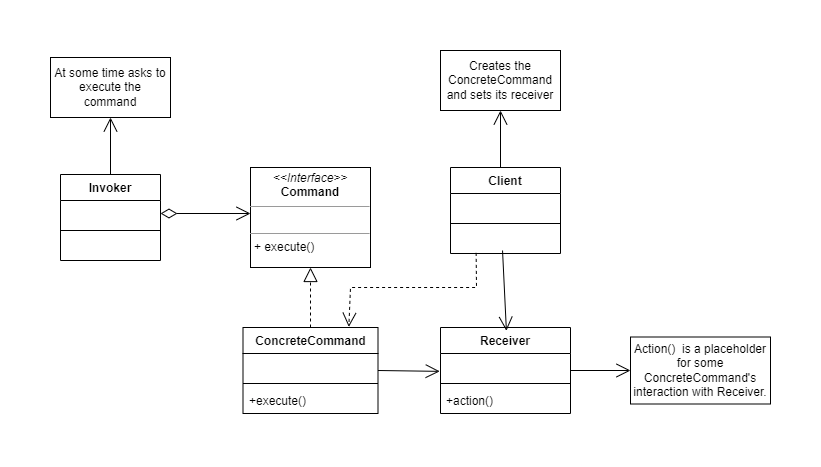

The diagram above was exported from draw.io. Its source (the exported page's mxGraphModel, read from the mxfile embedded in the PNG):
<mxGraphModel dx="1120" dy="448" grid="1" gridSize="10" guides="1" tooltips="1" connect="1" arrows="1" fold="1" page="1" pageScale="1" pageWidth="827" pageHeight="1169" math="0" shadow="0">
  <root>
    <mxCell id="WIyWlLk6GJQsqaUBKTNV-0" />
    <mxCell id="WIyWlLk6GJQsqaUBKTNV-1" parent="WIyWlLk6GJQsqaUBKTNV-0" />
    <mxCell id="Nbi081neml_xlJjR5tzk-6" value="Invoker" style="swimlane;fontStyle=1;align=center;verticalAlign=top;childLayout=stackLayout;horizontal=1;startSize=26;horizontalStack=0;resizeParent=1;resizeParentMax=0;resizeLast=0;collapsible=1;marginBottom=0;whiteSpace=wrap;html=1;" vertex="1" parent="WIyWlLk6GJQsqaUBKTNV-1">
      <mxGeometry x="140" y="147" width="100" height="86" as="geometry" />
    </mxCell>
    <mxCell id="Nbi081neml_xlJjR5tzk-7" value="&amp;nbsp;&amp;nbsp;" style="text;strokeColor=none;fillColor=none;align=left;verticalAlign=top;spacingLeft=4;spacingRight=4;overflow=hidden;rotatable=0;points=[[0,0.5],[1,0.5]];portConstraint=eastwest;whiteSpace=wrap;html=1;" vertex="1" parent="Nbi081neml_xlJjR5tzk-6">
      <mxGeometry y="26" width="100" height="26" as="geometry" />
    </mxCell>
    <mxCell id="Nbi081neml_xlJjR5tzk-8" value="" style="line;strokeWidth=1;fillColor=none;align=left;verticalAlign=middle;spacingTop=-1;spacingLeft=3;spacingRight=3;rotatable=0;labelPosition=right;points=[];portConstraint=eastwest;strokeColor=inherit;" vertex="1" parent="Nbi081neml_xlJjR5tzk-6">
      <mxGeometry y="52" width="100" height="8" as="geometry" />
    </mxCell>
    <mxCell id="Nbi081neml_xlJjR5tzk-9" value="&amp;nbsp;" style="text;strokeColor=none;fillColor=none;align=left;verticalAlign=top;spacingLeft=4;spacingRight=4;overflow=hidden;rotatable=0;points=[[0,0.5],[1,0.5]];portConstraint=eastwest;whiteSpace=wrap;html=1;" vertex="1" parent="Nbi081neml_xlJjR5tzk-6">
      <mxGeometry y="60" width="100" height="26" as="geometry" />
    </mxCell>
    <mxCell id="Nbi081neml_xlJjR5tzk-10" value="Client" style="swimlane;fontStyle=1;align=center;verticalAlign=top;childLayout=stackLayout;horizontal=1;startSize=26;horizontalStack=0;resizeParent=1;resizeParentMax=0;resizeLast=0;collapsible=1;marginBottom=0;whiteSpace=wrap;html=1;" vertex="1" parent="WIyWlLk6GJQsqaUBKTNV-1">
      <mxGeometry x="530" y="140" width="110" height="86" as="geometry" />
    </mxCell>
    <mxCell id="Nbi081neml_xlJjR5tzk-11" value="&amp;nbsp;" style="text;strokeColor=none;fillColor=none;align=left;verticalAlign=top;spacingLeft=4;spacingRight=4;overflow=hidden;rotatable=0;points=[[0,0.5],[1,0.5]];portConstraint=eastwest;whiteSpace=wrap;html=1;" vertex="1" parent="Nbi081neml_xlJjR5tzk-10">
      <mxGeometry y="26" width="110" height="26" as="geometry" />
    </mxCell>
    <mxCell id="Nbi081neml_xlJjR5tzk-12" value="" style="line;strokeWidth=1;fillColor=none;align=left;verticalAlign=middle;spacingTop=-1;spacingLeft=3;spacingRight=3;rotatable=0;labelPosition=right;points=[];portConstraint=eastwest;strokeColor=inherit;" vertex="1" parent="Nbi081neml_xlJjR5tzk-10">
      <mxGeometry y="52" width="110" height="8" as="geometry" />
    </mxCell>
    <mxCell id="Nbi081neml_xlJjR5tzk-13" value="&amp;nbsp;&amp;nbsp;" style="text;strokeColor=none;fillColor=none;align=left;verticalAlign=top;spacingLeft=4;spacingRight=4;overflow=hidden;rotatable=0;points=[[0,0.5],[1,0.5]];portConstraint=eastwest;whiteSpace=wrap;html=1;" vertex="1" parent="Nbi081neml_xlJjR5tzk-10">
      <mxGeometry y="60" width="110" height="26" as="geometry" />
    </mxCell>
    <mxCell id="Nbi081neml_xlJjR5tzk-14" value="Receiver" style="swimlane;fontStyle=1;align=center;verticalAlign=top;childLayout=stackLayout;horizontal=1;startSize=26;horizontalStack=0;resizeParent=1;resizeParentMax=0;resizeLast=0;collapsible=1;marginBottom=0;whiteSpace=wrap;html=1;" vertex="1" parent="WIyWlLk6GJQsqaUBKTNV-1">
      <mxGeometry x="520" y="300" width="130" height="86" as="geometry" />
    </mxCell>
    <mxCell id="Nbi081neml_xlJjR5tzk-15" value="&amp;nbsp;" style="text;strokeColor=none;fillColor=none;align=left;verticalAlign=top;spacingLeft=4;spacingRight=4;overflow=hidden;rotatable=0;points=[[0,0.5],[1,0.5]];portConstraint=eastwest;whiteSpace=wrap;html=1;" vertex="1" parent="Nbi081neml_xlJjR5tzk-14">
      <mxGeometry y="26" width="130" height="26" as="geometry" />
    </mxCell>
    <mxCell id="Nbi081neml_xlJjR5tzk-16" value="" style="line;strokeWidth=1;fillColor=none;align=left;verticalAlign=middle;spacingTop=-1;spacingLeft=3;spacingRight=3;rotatable=0;labelPosition=right;points=[];portConstraint=eastwest;strokeColor=inherit;" vertex="1" parent="Nbi081neml_xlJjR5tzk-14">
      <mxGeometry y="52" width="130" height="8" as="geometry" />
    </mxCell>
    <mxCell id="Nbi081neml_xlJjR5tzk-17" value="+action()" style="text;strokeColor=none;fillColor=none;align=left;verticalAlign=top;spacingLeft=4;spacingRight=4;overflow=hidden;rotatable=0;points=[[0,0.5],[1,0.5]];portConstraint=eastwest;whiteSpace=wrap;html=1;" vertex="1" parent="Nbi081neml_xlJjR5tzk-14">
      <mxGeometry y="60" width="130" height="26" as="geometry" />
    </mxCell>
    <mxCell id="Nbi081neml_xlJjR5tzk-18" value="ConcreteCommand" style="swimlane;fontStyle=1;align=center;verticalAlign=top;childLayout=stackLayout;horizontal=1;startSize=26;horizontalStack=0;resizeParent=1;resizeParentMax=0;resizeLast=0;collapsible=1;marginBottom=0;whiteSpace=wrap;html=1;" vertex="1" parent="WIyWlLk6GJQsqaUBKTNV-1">
      <mxGeometry x="322.5" y="300" width="135" height="86" as="geometry" />
    </mxCell>
    <mxCell id="Nbi081neml_xlJjR5tzk-19" value="&amp;nbsp;" style="text;strokeColor=none;fillColor=none;align=left;verticalAlign=top;spacingLeft=4;spacingRight=4;overflow=hidden;rotatable=0;points=[[0,0.5],[1,0.5]];portConstraint=eastwest;whiteSpace=wrap;html=1;" vertex="1" parent="Nbi081neml_xlJjR5tzk-18">
      <mxGeometry y="26" width="135" height="26" as="geometry" />
    </mxCell>
    <mxCell id="Nbi081neml_xlJjR5tzk-20" value="" style="line;strokeWidth=1;fillColor=none;align=left;verticalAlign=middle;spacingTop=-1;spacingLeft=3;spacingRight=3;rotatable=0;labelPosition=right;points=[];portConstraint=eastwest;strokeColor=inherit;" vertex="1" parent="Nbi081neml_xlJjR5tzk-18">
      <mxGeometry y="52" width="135" height="8" as="geometry" />
    </mxCell>
    <mxCell id="Nbi081neml_xlJjR5tzk-21" value="+execute()" style="text;strokeColor=none;fillColor=none;align=left;verticalAlign=top;spacingLeft=4;spacingRight=4;overflow=hidden;rotatable=0;points=[[0,0.5],[1,0.5]];portConstraint=eastwest;whiteSpace=wrap;html=1;" vertex="1" parent="Nbi081neml_xlJjR5tzk-18">
      <mxGeometry y="60" width="135" height="26" as="geometry" />
    </mxCell>
    <mxCell id="Nbi081neml_xlJjR5tzk-22" value="&lt;p style=&quot;margin:0px;margin-top:4px;text-align:center;&quot;&gt;&lt;i&gt;&amp;lt;&amp;lt;Interface&amp;gt;&amp;gt;&lt;/i&gt;&lt;br&gt;&lt;b&gt;Command&lt;/b&gt;&lt;/p&gt;&lt;hr size=&quot;1&quot;&gt;&lt;p style=&quot;margin:0px;margin-left:4px;&quot;&gt;&amp;nbsp;&lt;br&gt;&lt;/p&gt;&lt;hr size=&quot;1&quot;&gt;&lt;p style=&quot;margin:0px;margin-left:4px;&quot;&gt;+ execute()&lt;/p&gt;" style="verticalAlign=top;align=left;overflow=fill;fontSize=12;fontFamily=Helvetica;html=1;whiteSpace=wrap;" vertex="1" parent="WIyWlLk6GJQsqaUBKTNV-1">
      <mxGeometry x="330" y="140" width="120" height="100" as="geometry" />
    </mxCell>
    <mxCell id="Nbi081neml_xlJjR5tzk-23" value="" style="endArrow=open;html=1;endSize=12;startArrow=diamondThin;startSize=14;startFill=0;edgeStyle=orthogonalEdgeStyle;rounded=0;exitX=1;exitY=0.5;exitDx=0;exitDy=0;" edge="1" parent="WIyWlLk6GJQsqaUBKTNV-1" source="Nbi081neml_xlJjR5tzk-7">
      <mxGeometry relative="1" as="geometry">
        <mxPoint x="290" y="230" as="sourcePoint" />
        <mxPoint x="330" y="186" as="targetPoint" />
      </mxGeometry>
    </mxCell>
    <mxCell id="Nbi081neml_xlJjR5tzk-26" value="" style="endArrow=block;dashed=1;endFill=0;endSize=12;html=1;rounded=0;exitX=0.5;exitY=0;exitDx=0;exitDy=0;entryX=0.5;entryY=1;entryDx=0;entryDy=0;" edge="1" parent="WIyWlLk6GJQsqaUBKTNV-1" source="Nbi081neml_xlJjR5tzk-18" target="Nbi081neml_xlJjR5tzk-22">
      <mxGeometry width="160" relative="1" as="geometry">
        <mxPoint x="280" y="330" as="sourcePoint" />
        <mxPoint x="440" y="330" as="targetPoint" />
      </mxGeometry>
    </mxCell>
    <mxCell id="Nbi081neml_xlJjR5tzk-27" value="" style="endArrow=open;endFill=1;endSize=12;html=1;rounded=0;exitX=1;exitY=0.5;exitDx=0;exitDy=0;entryX=-0.006;entryY=0.687;entryDx=0;entryDy=0;entryPerimeter=0;" edge="1" parent="WIyWlLk6GJQsqaUBKTNV-1" source="Nbi081neml_xlJjR5tzk-18" target="Nbi081neml_xlJjR5tzk-15">
      <mxGeometry width="160" relative="1" as="geometry">
        <mxPoint x="390" y="330" as="sourcePoint" />
        <mxPoint x="550" y="330" as="targetPoint" />
      </mxGeometry>
    </mxCell>
    <mxCell id="Nbi081neml_xlJjR5tzk-28" value="" style="endArrow=open;endFill=1;endSize=12;html=1;rounded=0;entryX=0.507;entryY=0.039;entryDx=0;entryDy=0;entryPerimeter=0;exitX=0.473;exitY=0.885;exitDx=0;exitDy=0;exitPerimeter=0;" edge="1" parent="WIyWlLk6GJQsqaUBKTNV-1" source="Nbi081neml_xlJjR5tzk-13" target="Nbi081neml_xlJjR5tzk-14">
      <mxGeometry width="160" relative="1" as="geometry">
        <mxPoint x="590" y="230" as="sourcePoint" />
        <mxPoint x="600" y="330" as="targetPoint" />
      </mxGeometry>
    </mxCell>
    <mxCell id="Nbi081neml_xlJjR5tzk-29" value="" style="endArrow=open;endSize=12;dashed=1;html=1;rounded=0;exitX=0.233;exitY=0.977;exitDx=0;exitDy=0;exitPerimeter=0;entryX=0.784;entryY=-0.007;entryDx=0;entryDy=0;entryPerimeter=0;" edge="1" parent="WIyWlLk6GJQsqaUBKTNV-1" source="Nbi081neml_xlJjR5tzk-13" target="Nbi081neml_xlJjR5tzk-18">
      <mxGeometry width="160" relative="1" as="geometry">
        <mxPoint x="510" y="290" as="sourcePoint" />
        <mxPoint x="670" y="290" as="targetPoint" />
        <Array as="points">
          <mxPoint x="556" y="260" />
          <mxPoint x="430" y="260" />
        </Array>
      </mxGeometry>
    </mxCell>
    <mxCell id="Nbi081neml_xlJjR5tzk-32" value="At some time asks to execute the command" style="whiteSpace=wrap;html=1;" vertex="1" parent="WIyWlLk6GJQsqaUBKTNV-1">
      <mxGeometry x="130" y="30" width="120" height="60" as="geometry" />
    </mxCell>
    <mxCell id="Nbi081neml_xlJjR5tzk-33" value="" style="endArrow=open;endFill=1;endSize=12;html=1;rounded=0;exitX=0.5;exitY=0;exitDx=0;exitDy=0;entryX=0.5;entryY=1;entryDx=0;entryDy=0;" edge="1" parent="WIyWlLk6GJQsqaUBKTNV-1" source="Nbi081neml_xlJjR5tzk-6" target="Nbi081neml_xlJjR5tzk-32">
      <mxGeometry width="160" relative="1" as="geometry">
        <mxPoint x="200" y="250" as="sourcePoint" />
        <mxPoint x="360" y="250" as="targetPoint" />
      </mxGeometry>
    </mxCell>
    <mxCell id="Nbi081neml_xlJjR5tzk-34" value="Creates the ConcreteCommand and sets its receiver" style="whiteSpace=wrap;html=1;" vertex="1" parent="WIyWlLk6GJQsqaUBKTNV-1">
      <mxGeometry x="520" y="23" width="120" height="60" as="geometry" />
    </mxCell>
    <mxCell id="Nbi081neml_xlJjR5tzk-35" value="" style="endArrow=open;endFill=1;endSize=12;html=1;rounded=0;exitX=0.5;exitY=0;exitDx=0;exitDy=0;entryX=0.5;entryY=1;entryDx=0;entryDy=0;" edge="1" parent="WIyWlLk6GJQsqaUBKTNV-1" target="Nbi081neml_xlJjR5tzk-34">
      <mxGeometry width="160" relative="1" as="geometry">
        <mxPoint x="580" y="140" as="sourcePoint" />
        <mxPoint x="750" y="243" as="targetPoint" />
      </mxGeometry>
    </mxCell>
    <mxCell id="Nbi081neml_xlJjR5tzk-38" value="Action()&amp;nbsp; is a placeholder for some ConcreteCommand's interaction with Receiver." style="whiteSpace=wrap;html=1;" vertex="1" parent="WIyWlLk6GJQsqaUBKTNV-1">
      <mxGeometry x="710" y="309.5" width="140" height="67" as="geometry" />
    </mxCell>
    <mxCell id="Nbi081neml_xlJjR5tzk-39" value="" style="endArrow=open;endFill=1;endSize=12;html=1;rounded=0;entryX=0;entryY=0.5;entryDx=0;entryDy=0;" edge="1" parent="WIyWlLk6GJQsqaUBKTNV-1" target="Nbi081neml_xlJjR5tzk-38">
      <mxGeometry width="160" relative="1" as="geometry">
        <mxPoint x="650" y="343" as="sourcePoint" />
        <mxPoint x="950" y="533" as="targetPoint" />
      </mxGeometry>
    </mxCell>
  </root>
</mxGraphModel>